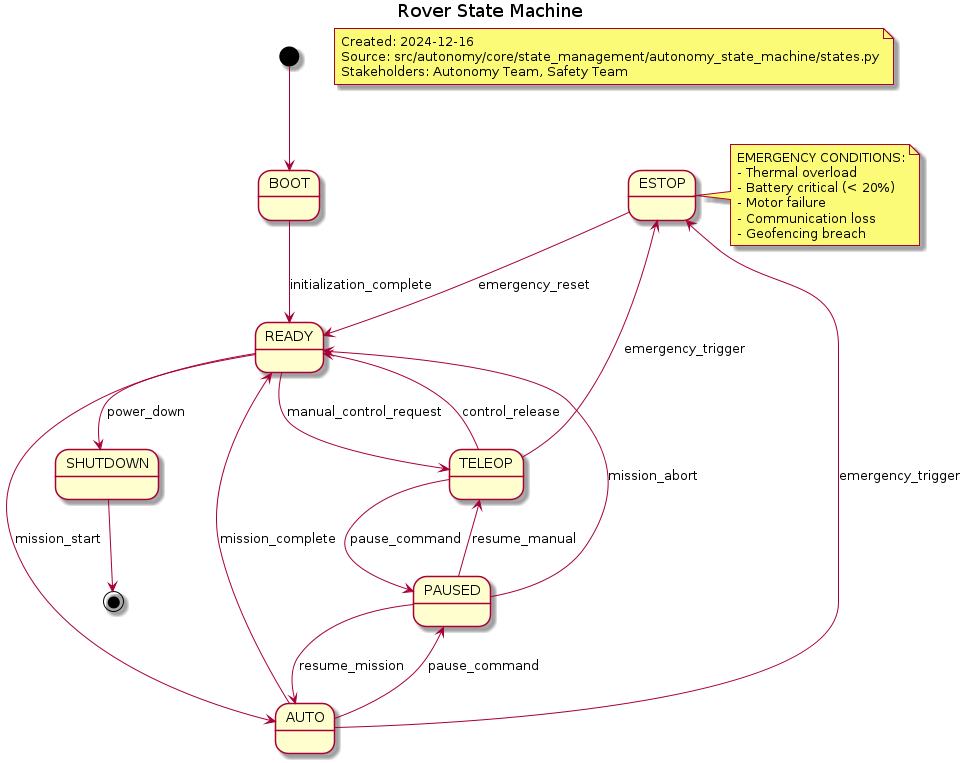

The diagram above was rendered by PlantUML. Its source (embedded in the PNG):
@startuml
title Rover State Machine

[*] --> BOOT
BOOT --> READY : initialization_complete

READY --> TELEOP : manual_control_request
READY --> AUTO : mission_start
READY --> SHUTDOWN : power_down

TELEOP --> READY : control_release
TELEOP --> PAUSED : pause_command
TELEOP --> ESTOP : emergency_trigger

AUTO --> READY : mission_complete
AUTO --> PAUSED : pause_command
AUTO --> ESTOP : emergency_trigger

PAUSED --> TELEOP : resume_manual
PAUSED --> AUTO : resume_mission
PAUSED --> READY : mission_abort

ESTOP --> READY : emergency_reset

SHUTDOWN --> [*]

note right of ESTOP
  EMERGENCY CONDITIONS:
  - Thermal overload
  - Battery critical (< 20%)
  - Motor failure
  - Communication loss
  - Geofencing breach
end note

note as N1
  Created: 2024-12-16
  Source: src/autonomy/core/state_management/autonomy_state_machine/states.py
  Stakeholders: Autonomy Team, Safety Team
end note
@enduml